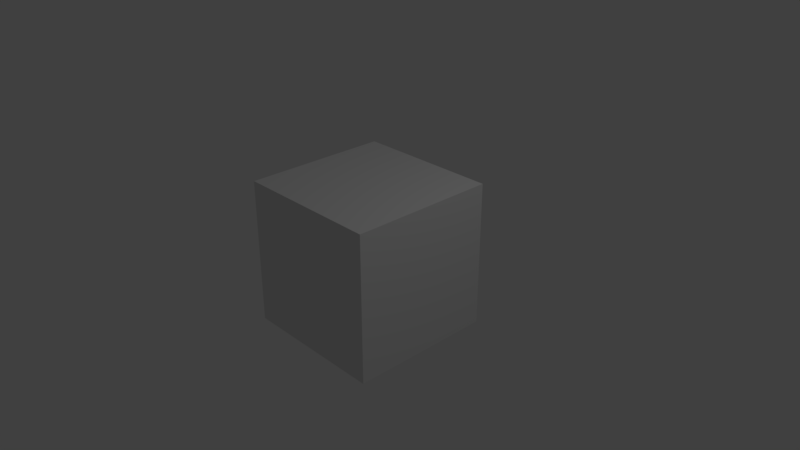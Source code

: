 # Source: callgroup.blend  (saved by Blender 2.82.7; exported with 4.5.12 LTS)
import bpy
from mathutils import Matrix  # noqa: F401  (used for matrix-valued properties, if any)

bpy.ops.wm.read_factory_settings(use_empty=True)
scene = bpy.context.scene
scene.name = 'Scene'

# ---- collections
col_collection_1 = bpy.data.collections.new('Collection 1'); scene.collection.children.link(col_collection_1)

# ---- materials (node trees are filled in below, after node groups)
mat_material = bpy.data.materials.new('Material')
mat_material.alpha_threshold = 0.0
mat_material.use_transparent_shadow = False
mat_material.roughness = 0.5
mat_material.line_color = (0.0, 0.0, 0.0, 1.0)

# ---- material node trees
mat_material.use_nodes = True; mat_material.node_tree.nodes.clear()
_N = mat_material.node_tree.nodes; _L = mat_material.node_tree.links
n0 = _N.new('ShaderNodeOutputMaterial'); n0.name = 'Material Output'; n0.location = (300, 300)
n1 = _N.new('ShaderNodeBsdfDiffuse'); n1.name = 'Diffuse BSDF'; n1.location = (10, 300)
_L.new(n1.outputs[0], n0.inputs[0])
n0.is_active_output = True

# ---- world
world_world = bpy.data.worlds.new('World'); scene.world = world_world
world_world.use_nodes = True; world_world.node_tree.nodes.clear()
_N = world_world.node_tree.nodes; _L = world_world.node_tree.links
n0 = _N.new('ShaderNodeOutputWorld'); n0.name = 'World Output'; n0.location = (300, 300)
n1 = _N.new('ShaderNodeBackground'); n1.name = 'Background'; n1.location = (10, 300)
n1.inputs[0].default_value = (0.05088, 0.05088, 0.05088, 1.0)
_L.new(n1.outputs[0], n0.inputs[0])
n0.is_active_output = True
world_world.color = (0.05088, 0.05088, 0.05088)
world_world.use_sun_shadow = False
world_world.sun_shadow_jitter_overblur = 0.0
world_world.cycles.sampling_method = 'MANUAL'

# ---- cameras
cam_camera = bpy.data.cameras.new('Camera')
cam_camera.clip_end = 100.0
cam_camera.lens = 35.0
cam_camera.sensor_width = 32.0
cam_camera.sensor_height = 18.0
cam_camera.ortho_scale = 7.314
cam_camera.dof.focus_distance = 0.0
cam_camera.dof.aperture_fstop = 128.0

# ---- lights
light_lamp = bpy.data.lights.new('Lamp', 'POINT')
light_lamp.transmission_factor = 0.0
light_lamp.cutoff_distance = 30.0
light_lamp.energy = 100.0
light_lamp.shadow_buffer_clip_start = 1.001
light_lamp.shadow_soft_size = 0.1
light_lamp.shadow_maximum_resolution = 0.006
light_lamp.use_absolute_resolution = True

# ---- meshes
me_cube = bpy.data.meshes.new('Cube')
me_cube.from_pydata([(1.0, 1.0, -1.0), (1.0, -1.0, -1.0), (-1.0, -1.0, -1.0), (-1.0, 1.0, -1.0), (1.0, 1.0, 1.0), (1.0, -1.0, 1.0), (-1.0, -1.0, 1.0), (-1.0, 1.0, 1.0)], [], [(0, 1, 2, 3), (4, 7, 6, 5), (0, 4, 5, 1), (1, 5, 6, 2), (2, 6, 7, 3), (4, 0, 3, 7)])
me_cube.materials.append(mat_material)
me_cube.use_remesh_preserve_volume = False
me_cube.use_remesh_preserve_attributes = False
me_cube.use_mirror_vertex_groups = False
me_cube.update()

# ---- objects
ob_cube = bpy.data.objects.new('Cube', me_cube)
ob_lamp = bpy.data.objects.new('Lamp', light_lamp)
ob_camera = bpy.data.objects.new('Camera', cam_camera)

# ---- transforms, parenting, visibility, modifiers, constraints
ob_cube.location = (0.0, 0.0, 0.0)
ob_cube.lock_rotations_4d = False
ob_cube.empty_display_type = 'ARROWS'
ob_cube.lineart.crease_threshold = 0.0
ob_lamp.location = (4.076, 1.005, 5.904)
ob_lamp.rotation_euler = (0.6503, 0.05522, 1.866)
ob_lamp.lock_rotations_4d = False
ob_lamp.empty_display_type = 'ARROWS'
ob_lamp.color = (0.0, 0.0, 0.0, 0.0)
ob_lamp.lineart.crease_threshold = 0.0
ob_camera.location = (7.481, -6.508, 5.344)
ob_camera.rotation_euler = (1.109, 0.0, 0.8149)
ob_camera.lock_rotations_4d = False
ob_camera.empty_display_type = 'ARROWS'
ob_camera.color = (0.0, 0.0, 0.0, 0.0)
ob_camera.display_type = 'WIRE'
ob_camera.lineart.crease_threshold = 0.0

# ---- collection membership
col_collection_1.objects.link(ob_cube)
col_collection_1.objects.link(ob_lamp)
col_collection_1.objects.link(ob_camera)

# ---- scene / render settings (as saved in the file)
scene.camera = ob_camera
scene.frame_start = 1; scene.frame_end = 250; scene.frame_set(1)
scene.render.engine = 'BLENDER_EEVEE_NEXT'
scene.render.resolution_percentage = 50
scene.render.dither_intensity = 0.0
scene.render.motion_blur_shutter = 1.0
scene.cycles.use_denoising = False
scene.cycles.samples = 128
scene.cycles.sampling_pattern = 'TABULATED_SOBOL'
scene.cycles.use_adaptive_sampling = False
scene.cycles.use_light_tree = False
scene.view_settings.view_transform = 'Standard'
bpy.context.view_layer.update()
